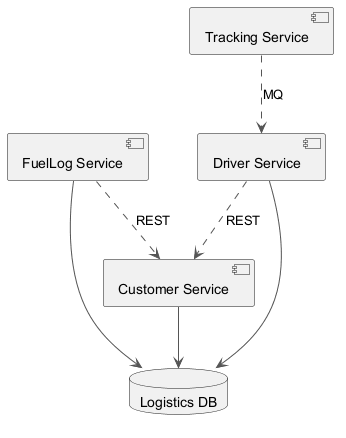

The diagram above was rendered by PlantUML. Its source (embedded in the PNG):
@startuml
skinparam ArrowColor #555555
component "Driver Service" as C_DriverService
component "Customer Service" as C_CustomerService
component "FuelLog Service" as C_FuelLogService
component "Tracking Service" as C_TrackingService
database "Logistics DB" as DB_logistics
C_DriverService --> DB_logistics
C_CustomerService --> DB_logistics
C_FuelLogService --> DB_logistics
C_DriverService ..> C_CustomerService : REST
C_FuelLogService ..> C_CustomerService : REST
C_TrackingService ..> C_DriverService : MQ
@enduml